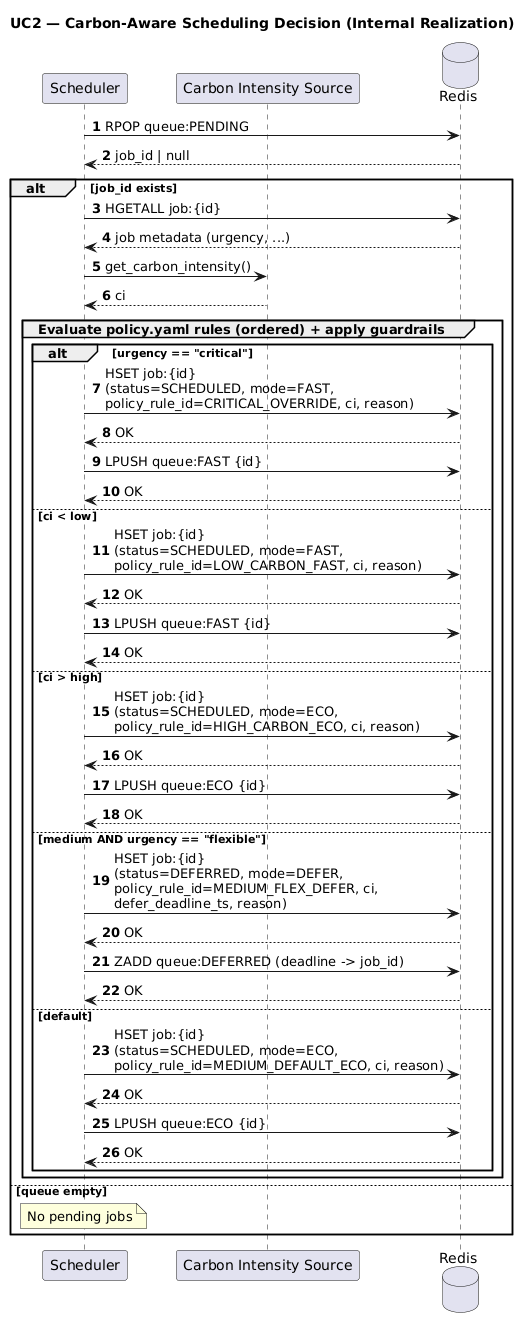

The diagram above was rendered by PlantUML. Its source (embedded in the PNG):
@startuml
title UC2 — Carbon-Aware Scheduling Decision (Internal Realization)
autonumber

participant "Scheduler" as SCH
participant "Carbon Intensity Source" as C
database "Redis" as R

SCH -> R: RPOP queue:PENDING
R --> SCH: job_id | null

alt job_id exists
  SCH -> R: HGETALL job:{id}
  R --> SCH: job metadata (urgency, ...)

  SCH -> C: get_carbon_intensity()
  C --> SCH: ci

  group Evaluate policy.yaml rules (ordered) + apply guardrails
    alt urgency == "critical"
      SCH -> R: HSET job:{id}\n(status=SCHEDULED, mode=FAST,\npolicy_rule_id=CRITICAL_OVERRIDE, ci, reason)
      R --> SCH: OK
      SCH -> R: LPUSH queue:FAST {id}
      R --> SCH: OK

    else ci < low
      SCH -> R: HSET job:{id}\n(status=SCHEDULED, mode=FAST,\npolicy_rule_id=LOW_CARBON_FAST, ci, reason)
      R --> SCH: OK
      SCH -> R: LPUSH queue:FAST {id}
      R --> SCH: OK

    else ci > high
      SCH -> R: HSET job:{id}\n(status=SCHEDULED, mode=ECO,\npolicy_rule_id=HIGH_CARBON_ECO, ci, reason)
      R --> SCH: OK
      SCH -> R: LPUSH queue:ECO {id}
      R --> SCH: OK

    else medium AND urgency == "flexible"
      SCH -> R: HSET job:{id}\n(status=DEFERRED, mode=DEFER,\npolicy_rule_id=MEDIUM_FLEX_DEFER, ci,\ndefer_deadline_ts, reason)
      R --> SCH: OK
      SCH -> R: ZADD queue:DEFERRED (deadline -> job_id)
      R --> SCH: OK

    else default
      SCH -> R: HSET job:{id}\n(status=SCHEDULED, mode=ECO,\npolicy_rule_id=MEDIUM_DEFAULT_ECO, ci, reason)
      R --> SCH: OK
      SCH -> R: LPUSH queue:ECO {id}
      R --> SCH: OK
    end
  end

else queue empty
  note over SCH: No pending jobs
end
@enduml